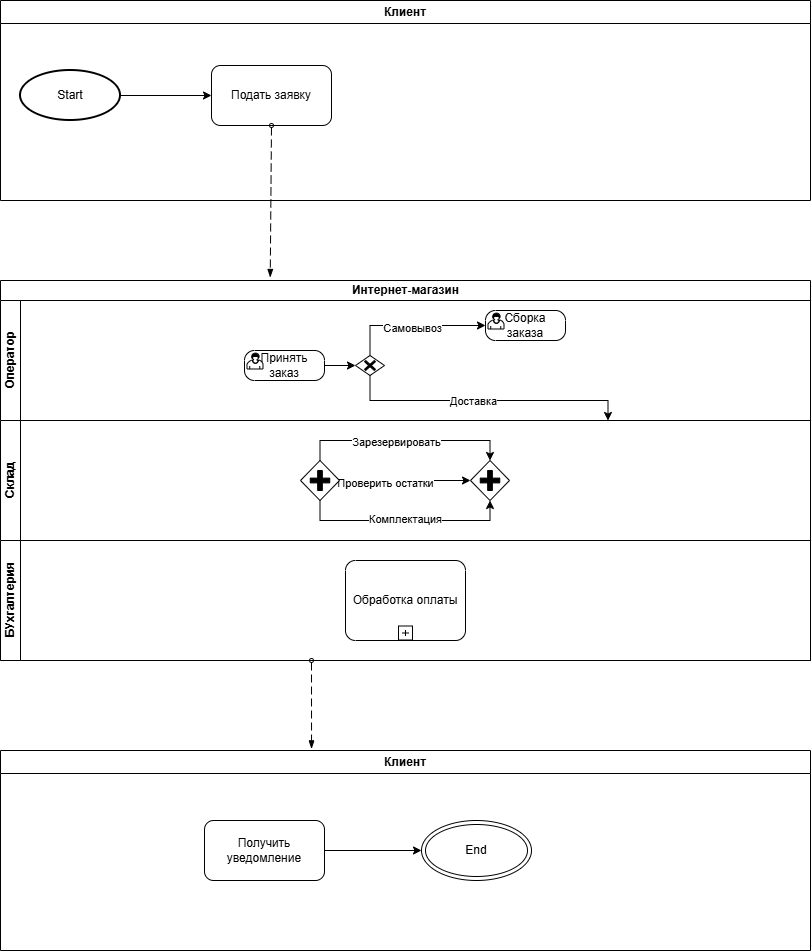

The diagram above was exported from draw.io. Its source (the exported page's mxGraphModel, read from the mxfile embedded in the PNG):
<mxGraphModel dx="1178" dy="720" grid="1" gridSize="10" guides="1" tooltips="1" connect="1" arrows="1" fold="1" page="1" pageScale="1" pageWidth="827" pageHeight="1169" math="0" shadow="0">
  <root>
    <mxCell id="0" />
    <mxCell id="1" parent="0" />
    <mxCell id="A230xJurPUWoGiXCrxFz-42" parent="1" style="swimlane;childLayout=stackLayout;resizeParent=1;resizeParentMax=0;horizontal=1;startSize=20;horizontalStack=0;html=1;" value="Интернет-магазин" vertex="1">
      <mxGeometry height="380" width="810" x="9" y="290" as="geometry" />
    </mxCell>
    <mxCell id="A230xJurPUWoGiXCrxFz-43" parent="A230xJurPUWoGiXCrxFz-42" style="swimlane;startSize=20;horizontal=0;html=1;" value="Оператор" vertex="1">
      <mxGeometry height="120" width="810" y="20" as="geometry" />
    </mxCell>
    <mxCell id="A230xJurPUWoGiXCrxFz-58" parent="A230xJurPUWoGiXCrxFz-43" style="points=[[0.25,0,0],[0.5,0,0],[0.75,0,0],[1,0.25,0],[1,0.5,0],[1,0.75,0],[0.75,1,0],[0.5,1,0],[0.25,1,0],[0,0.75,0],[0,0.5,0],[0,0.25,0]];shape=mxgraph.bpmn.task2;whiteSpace=wrap;rectStyle=rounded;size=10;html=1;container=1;expand=0;collapsible=0;taskMarker=user;" value="Принять заказ" vertex="1">
      <mxGeometry height="30" width="80" x="244" y="50" as="geometry" />
    </mxCell>
    <mxCell id="A230xJurPUWoGiXCrxFz-62" edge="1" parent="A230xJurPUWoGiXCrxFz-43" source="A230xJurPUWoGiXCrxFz-73" style="edgeStyle=orthogonalEdgeStyle;rounded=0;orthogonalLoop=1;jettySize=auto;html=1;entryX=0;entryY=0.5;entryDx=0;entryDy=0;entryPerimeter=0;exitX=0.5;exitY=0;exitDx=0;exitDy=0;exitPerimeter=0;" target="A230xJurPUWoGiXCrxFz-65">
      <mxGeometry relative="1" as="geometry">
        <Array as="points">
          <mxPoint x="370" y="25" />
        </Array>
        <mxPoint x="370" y="50" as="sourcePoint" />
        <mxPoint x="415" y="20" as="targetPoint" />
      </mxGeometry>
    </mxCell>
    <mxCell id="A230xJurPUWoGiXCrxFz-66" connectable="0" parent="A230xJurPUWoGiXCrxFz-62" style="edgeLabel;html=1;align=center;verticalAlign=middle;resizable=0;points=[];" value="Самовывоз" vertex="1">
      <mxGeometry relative="1" x="-0.0093" y="-2" as="geometry">
        <mxPoint as="offset" />
      </mxGeometry>
    </mxCell>
    <mxCell id="A230xJurPUWoGiXCrxFz-61" edge="1" parent="A230xJurPUWoGiXCrxFz-43" source="A230xJurPUWoGiXCrxFz-58" style="edgeStyle=orthogonalEdgeStyle;rounded=0;orthogonalLoop=1;jettySize=auto;html=1;exitX=1;exitY=0.5;exitDx=0;exitDy=0;exitPerimeter=0;entryX=0;entryY=0.5;entryDx=0;entryDy=0;entryPerimeter=0;">
      <mxGeometry relative="1" as="geometry">
        <Array as="points">
          <mxPoint x="355" y="65" />
          <mxPoint x="355" y="65" />
        </Array>
        <mxPoint x="355" y="65" as="targetPoint" />
      </mxGeometry>
    </mxCell>
    <mxCell id="A230xJurPUWoGiXCrxFz-65" parent="A230xJurPUWoGiXCrxFz-43" style="points=[[0.25,0,0],[0.5,0,0],[0.75,0,0],[1,0.25,0],[1,0.5,0],[1,0.75,0],[0.75,1,0],[0.5,1,0],[0.25,1,0],[0,0.75,0],[0,0.5,0],[0,0.25,0]];shape=mxgraph.bpmn.task2;whiteSpace=wrap;rectStyle=rounded;size=10;html=1;container=1;expand=0;collapsible=0;taskMarker=user;" value="Сборка заказа" vertex="1">
      <mxGeometry height="30" width="80" x="485" y="10" as="geometry" />
    </mxCell>
    <mxCell id="A230xJurPUWoGiXCrxFz-73" parent="A230xJurPUWoGiXCrxFz-43" style="points=[[0.25,0.25,0],[0.5,0,0],[0.75,0.25,0],[1,0.5,0],[0.75,0.75,0],[0.5,1,0],[0.25,0.75,0],[0,0.5,0]];shape=mxgraph.bpmn.gateway2;html=1;verticalLabelPosition=bottom;labelBackgroundColor=#ffffff;verticalAlign=top;align=center;perimeter=rhombusPerimeter;outlineConnect=0;outline=none;symbol=none;gwType=exclusive;" value="" vertex="1">
      <mxGeometry height="20" width="29" x="355" y="55" as="geometry" />
    </mxCell>
    <mxCell id="A230xJurPUWoGiXCrxFz-44" parent="A230xJurPUWoGiXCrxFz-42" style="swimlane;startSize=20;horizontal=0;html=1;" value="Склад" vertex="1">
      <mxGeometry height="120" width="810" y="140" as="geometry" />
    </mxCell>
    <mxCell id="A230xJurPUWoGiXCrxFz-75" edge="1" parent="A230xJurPUWoGiXCrxFz-44" source="A230xJurPUWoGiXCrxFz-70" style="edgeStyle=orthogonalEdgeStyle;rounded=0;orthogonalLoop=1;jettySize=auto;html=1;exitX=0.5;exitY=0;exitDx=0;exitDy=0;exitPerimeter=0;entryX=0.5;entryY=0;entryDx=0;entryDy=0;entryPerimeter=0;" target="A230xJurPUWoGiXCrxFz-69">
      <mxGeometry relative="1" as="geometry">
        <Array as="points">
          <mxPoint x="320" y="20" />
          <mxPoint x="490" y="20" />
          <mxPoint x="490" y="40" />
        </Array>
        <mxPoint x="470" y="20" as="targetPoint" />
      </mxGeometry>
    </mxCell>
    <mxCell id="A230xJurPUWoGiXCrxFz-78" connectable="0" parent="A230xJurPUWoGiXCrxFz-75" style="edgeLabel;html=1;align=center;verticalAlign=middle;resizable=0;points=[];" value="Зарезервировать" vertex="1">
      <mxGeometry relative="1" x="-0.0811" y="-1" as="geometry">
        <mxPoint as="offset" />
      </mxGeometry>
    </mxCell>
    <mxCell id="A230xJurPUWoGiXCrxFz-76" edge="1" parent="A230xJurPUWoGiXCrxFz-44" source="A230xJurPUWoGiXCrxFz-70" style="edgeStyle=orthogonalEdgeStyle;rounded=0;orthogonalLoop=1;jettySize=auto;html=1;exitX=1;exitY=0.5;exitDx=0;exitDy=0;exitPerimeter=0;entryX=0;entryY=0.5;entryDx=0;entryDy=0;entryPerimeter=0;" target="A230xJurPUWoGiXCrxFz-69">
      <mxGeometry relative="1" as="geometry">
        <mxPoint x="470" y="60" as="targetPoint" />
      </mxGeometry>
    </mxCell>
    <mxCell id="A230xJurPUWoGiXCrxFz-79" connectable="0" parent="A230xJurPUWoGiXCrxFz-76" style="edgeLabel;html=1;align=center;verticalAlign=middle;resizable=0;points=[];" value="Проверить остатки" vertex="1">
      <mxGeometry relative="1" x="-0.3181" y="-2" as="geometry">
        <mxPoint as="offset" />
      </mxGeometry>
    </mxCell>
    <mxCell id="A230xJurPUWoGiXCrxFz-77" edge="1" parent="A230xJurPUWoGiXCrxFz-44" source="A230xJurPUWoGiXCrxFz-70" style="edgeStyle=orthogonalEdgeStyle;rounded=0;orthogonalLoop=1;jettySize=auto;html=1;exitX=0.5;exitY=1;exitDx=0;exitDy=0;exitPerimeter=0;entryX=0.5;entryY=1;entryDx=0;entryDy=0;entryPerimeter=0;" target="A230xJurPUWoGiXCrxFz-69">
      <mxGeometry relative="1" as="geometry">
        <Array as="points">
          <mxPoint x="320" y="100" />
          <mxPoint x="490" y="100" />
          <mxPoint x="490" y="80" />
        </Array>
        <mxPoint x="470" y="100" as="targetPoint" />
      </mxGeometry>
    </mxCell>
    <mxCell id="A230xJurPUWoGiXCrxFz-80" connectable="0" parent="A230xJurPUWoGiXCrxFz-77" style="edgeLabel;html=1;align=center;verticalAlign=middle;resizable=0;points=[];" value="Комплектация" vertex="1">
      <mxGeometry relative="1" x="-0.0029" y="2" as="geometry">
        <mxPoint as="offset" />
      </mxGeometry>
    </mxCell>
    <mxCell id="A230xJurPUWoGiXCrxFz-70" parent="A230xJurPUWoGiXCrxFz-44" style="points=[[0.25,0.25,0],[0.5,0,0],[0.75,0.25,0],[1,0.5,0],[0.75,0.75,0],[0.5,1,0],[0.25,0.75,0],[0,0.5,0]];shape=mxgraph.bpmn.gateway2;html=1;verticalLabelPosition=bottom;labelBackgroundColor=#ffffff;verticalAlign=top;align=center;perimeter=rhombusPerimeter;outlineConnect=0;outline=none;symbol=none;gwType=parallel;" value="" vertex="1">
      <mxGeometry height="40" width="39" x="300" y="40" as="geometry" />
    </mxCell>
    <mxCell id="A230xJurPUWoGiXCrxFz-69" parent="A230xJurPUWoGiXCrxFz-44" style="points=[[0.25,0.25,0],[0.5,0,0],[0.75,0.25,0],[1,0.5,0],[0.75,0.75,0],[0.5,1,0],[0.25,0.75,0],[0,0.5,0]];shape=mxgraph.bpmn.gateway2;html=1;verticalLabelPosition=bottom;labelBackgroundColor=#ffffff;verticalAlign=top;align=center;perimeter=rhombusPerimeter;outlineConnect=0;outline=none;symbol=none;gwType=parallel;" value="" vertex="1">
      <mxGeometry height="40" width="39" x="470" y="40" as="geometry" />
    </mxCell>
    <mxCell id="A230xJurPUWoGiXCrxFz-45" parent="A230xJurPUWoGiXCrxFz-42" style="swimlane;startSize=20;horizontal=0;html=1;" value="БУхгалтерия" vertex="1">
      <mxGeometry height="120" width="810" y="260" as="geometry" />
    </mxCell>
    <mxCell id="A230xJurPUWoGiXCrxFz-81" parent="A230xJurPUWoGiXCrxFz-45" style="points=[[0.25,0,0],[0.5,0,0],[0.75,0,0],[1,0.25,0],[1,0.5,0],[1,0.75,0],[0.75,1,0],[0.5,1,0],[0.25,1,0],[0,0.75,0],[0,0.5,0],[0,0.25,0]];shape=mxgraph.bpmn.task2;whiteSpace=wrap;rectStyle=rounded;size=10;html=1;container=1;expand=0;collapsible=0;taskMarker=abstract;isLoopSub=1;" value="Обработка оплаты" vertex="1">
      <mxGeometry height="80" width="120" x="345" y="20" as="geometry" />
    </mxCell>
    <mxCell id="A230xJurPUWoGiXCrxFz-64" edge="1" parent="A230xJurPUWoGiXCrxFz-42" source="A230xJurPUWoGiXCrxFz-73" style="edgeStyle=orthogonalEdgeStyle;rounded=0;orthogonalLoop=1;jettySize=auto;html=1;exitX=0.5;exitY=1;exitDx=0;exitDy=0;exitPerimeter=0;entryX=0.75;entryY=0;entryDx=0;entryDy=0;" target="A230xJurPUWoGiXCrxFz-44">
      <mxGeometry relative="1" as="geometry">
        <Array as="points">
          <mxPoint x="370" y="120" />
          <mxPoint x="608" y="120" />
        </Array>
        <mxPoint x="370" y="100" as="sourcePoint" />
        <mxPoint x="485" y="120" as="targetPoint" />
      </mxGeometry>
    </mxCell>
    <mxCell id="A230xJurPUWoGiXCrxFz-67" connectable="0" parent="A230xJurPUWoGiXCrxFz-64" style="edgeLabel;html=1;align=center;verticalAlign=middle;resizable=0;points=[];" value="Доставка" vertex="1">
      <mxGeometry relative="1" x="-0.0942" as="geometry">
        <mxPoint as="offset" />
      </mxGeometry>
    </mxCell>
    <mxCell id="A230xJurPUWoGiXCrxFz-50" parent="1" style="swimlane;whiteSpace=wrap;html=1;" value="Клиент" vertex="1">
      <mxGeometry height="200" width="810" x="9" y="760" as="geometry" />
    </mxCell>
    <mxCell id="A230xJurPUWoGiXCrxFz-16" parent="A230xJurPUWoGiXCrxFz-50" style="ellipse;shape=doubleEllipse;whiteSpace=wrap;html=1;" value="End" vertex="1">
      <mxGeometry height="60" width="110" x="421" y="70" as="geometry" />
    </mxCell>
    <mxCell id="A230xJurPUWoGiXCrxFz-84" edge="1" parent="A230xJurPUWoGiXCrxFz-50" source="A230xJurPUWoGiXCrxFz-83" style="edgeStyle=orthogonalEdgeStyle;rounded=0;orthogonalLoop=1;jettySize=auto;html=1;exitX=1;exitY=0.5;exitDx=0;exitDy=0;entryX=0;entryY=0.5;entryDx=0;entryDy=0;" target="A230xJurPUWoGiXCrxFz-16">
      <mxGeometry relative="1" as="geometry" />
    </mxCell>
    <mxCell id="A230xJurPUWoGiXCrxFz-83" parent="A230xJurPUWoGiXCrxFz-50" style="rounded=1;whiteSpace=wrap;html=1;" value="Получить уведомление" vertex="1">
      <mxGeometry height="60" width="120" x="204" y="70" as="geometry" />
    </mxCell>
    <mxCell id="A230xJurPUWoGiXCrxFz-51" parent="1" style="swimlane;whiteSpace=wrap;html=1;" value="Клиент" vertex="1">
      <mxGeometry height="200" width="810" x="9" y="10" as="geometry" />
    </mxCell>
    <mxCell id="A230xJurPUWoGiXCrxFz-52" parent="A230xJurPUWoGiXCrxFz-51" style="strokeWidth=2;html=1;shape=mxgraph.flowchart.start_1;whiteSpace=wrap;direction=west;" value="Start" vertex="1">
      <mxGeometry height="50" width="100" x="20" y="70" as="geometry" />
    </mxCell>
    <mxCell id="A230xJurPUWoGiXCrxFz-54" edge="1" parent="A230xJurPUWoGiXCrxFz-51" source="A230xJurPUWoGiXCrxFz-52" style="endArrow=classic;html=1;rounded=0;entryX=0;entryY=0.5;entryDx=0;entryDy=0;exitX=0;exitY=0.5;exitDx=0;exitDy=0;exitPerimeter=0;" target="A230xJurPUWoGiXCrxFz-55" value="">
      <mxGeometry height="50" relative="1" width="50" as="geometry">
        <mxPoint x="131" y="110" as="sourcePoint" />
        <mxPoint x="211" y="95" as="targetPoint" />
      </mxGeometry>
    </mxCell>
    <mxCell id="A230xJurPUWoGiXCrxFz-55" parent="A230xJurPUWoGiXCrxFz-51" style="rounded=1;whiteSpace=wrap;html=1;" value="Подать заявку" vertex="1">
      <mxGeometry height="60" width="120" x="211" y="65" as="geometry" />
    </mxCell>
    <mxCell id="A230xJurPUWoGiXCrxFz-57" edge="1" parent="1" source="A230xJurPUWoGiXCrxFz-55" style="dashed=1;dashPattern=8 4;endArrow=blockThin;endFill=1;startArrow=oval;startFill=0;endSize=6;startSize=4;html=1;rounded=0;exitX=0.5;exitY=1;exitDx=0;exitDy=0;entryX=0.333;entryY=-0.008;entryDx=0;entryDy=0;entryPerimeter=0;" target="A230xJurPUWoGiXCrxFz-42" value="">
      <mxGeometry relative="1" width="160" as="geometry">
        <mxPoint x="280" y="580" as="sourcePoint" />
        <mxPoint x="440" y="580" as="targetPoint" />
      </mxGeometry>
    </mxCell>
    <mxCell id="A230xJurPUWoGiXCrxFz-82" edge="1" parent="1" style="dashed=1;dashPattern=8 4;endArrow=blockThin;endFill=1;startArrow=oval;startFill=0;endSize=6;startSize=4;html=1;rounded=0;entryX=0.384;entryY=-0.008;entryDx=0;entryDy=0;entryPerimeter=0;" target="A230xJurPUWoGiXCrxFz-50" value="">
      <mxGeometry relative="1" width="160" as="geometry">
        <mxPoint x="320" y="670" as="sourcePoint" />
        <mxPoint x="480" y="640" as="targetPoint" />
      </mxGeometry>
    </mxCell>
  </root>
</mxGraphModel>